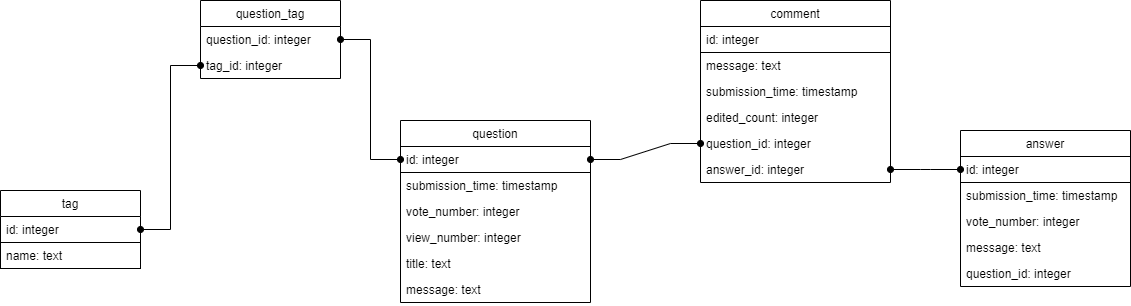

The diagram above was exported from draw.io. Its source (the exported page's mxGraphModel, read from the mxfile embedded in the PNG):
<mxGraphModel dx="1422" dy="786" grid="1" gridSize="10" guides="1" tooltips="1" connect="1" arrows="1" fold="1" page="1" pageScale="1" pageWidth="1169" pageHeight="827" math="0" shadow="0">
  <root>
    <mxCell id="0" />
    <mxCell id="1" parent="0" />
    <mxCell id="YsdaQh1VmDpz9fYOMpgl-1" value="question" style="swimlane;fontStyle=0;childLayout=stackLayout;horizontal=1;startSize=26;fillColor=none;horizontalStack=0;resizeParent=1;resizeParentMax=0;resizeLast=0;collapsible=1;marginBottom=0;" vertex="1" parent="1">
      <mxGeometry x="420" y="160" width="190" height="182" as="geometry" />
    </mxCell>
    <mxCell id="YsdaQh1VmDpz9fYOMpgl-2" value="id: integer" style="text;strokeColor=default;fillColor=none;align=left;verticalAlign=top;spacingLeft=4;spacingRight=4;overflow=hidden;rotatable=0;points=[[0,0.5],[1,0.5]];portConstraint=eastwest;" vertex="1" parent="YsdaQh1VmDpz9fYOMpgl-1">
      <mxGeometry y="26" width="190" height="26" as="geometry" />
    </mxCell>
    <mxCell id="YsdaQh1VmDpz9fYOMpgl-3" value="submission_time: timestamp" style="text;strokeColor=none;fillColor=none;align=left;verticalAlign=top;spacingLeft=4;spacingRight=4;overflow=hidden;rotatable=0;points=[[0,0.5],[1,0.5]];portConstraint=eastwest;" vertex="1" parent="YsdaQh1VmDpz9fYOMpgl-1">
      <mxGeometry y="52" width="190" height="26" as="geometry" />
    </mxCell>
    <mxCell id="YsdaQh1VmDpz9fYOMpgl-29" value="vote_number: integer" style="text;strokeColor=none;fillColor=none;align=left;verticalAlign=top;spacingLeft=4;spacingRight=4;overflow=hidden;rotatable=0;points=[[0,0.5],[1,0.5]];portConstraint=eastwest;" vertex="1" parent="YsdaQh1VmDpz9fYOMpgl-1">
      <mxGeometry y="78" width="190" height="26" as="geometry" />
    </mxCell>
    <mxCell id="YsdaQh1VmDpz9fYOMpgl-4" value="view_number: integer" style="text;strokeColor=none;fillColor=none;align=left;verticalAlign=top;spacingLeft=4;spacingRight=4;overflow=hidden;rotatable=0;points=[[0,0.5],[1,0.5]];portConstraint=eastwest;" vertex="1" parent="YsdaQh1VmDpz9fYOMpgl-1">
      <mxGeometry y="104" width="190" height="26" as="geometry" />
    </mxCell>
    <mxCell id="YsdaQh1VmDpz9fYOMpgl-30" value="title: text" style="text;strokeColor=none;fillColor=none;align=left;verticalAlign=top;spacingLeft=4;spacingRight=4;overflow=hidden;rotatable=0;points=[[0,0.5],[1,0.5]];portConstraint=eastwest;" vertex="1" parent="YsdaQh1VmDpz9fYOMpgl-1">
      <mxGeometry y="130" width="190" height="26" as="geometry" />
    </mxCell>
    <mxCell id="YsdaQh1VmDpz9fYOMpgl-31" value="message: text" style="text;strokeColor=none;fillColor=none;align=left;verticalAlign=top;spacingLeft=4;spacingRight=4;overflow=hidden;rotatable=0;points=[[0,0.5],[1,0.5]];portConstraint=eastwest;" vertex="1" parent="YsdaQh1VmDpz9fYOMpgl-1">
      <mxGeometry y="156" width="190" height="26" as="geometry" />
    </mxCell>
    <mxCell id="YsdaQh1VmDpz9fYOMpgl-5" value="answer" style="swimlane;fontStyle=0;childLayout=stackLayout;horizontal=1;startSize=26;fillColor=none;horizontalStack=0;resizeParent=1;resizeParentMax=0;resizeLast=0;collapsible=1;marginBottom=0;" vertex="1" parent="1">
      <mxGeometry x="980" y="170" width="170" height="156" as="geometry" />
    </mxCell>
    <mxCell id="YsdaQh1VmDpz9fYOMpgl-6" value="id: integer" style="text;strokeColor=default;fillColor=none;align=left;verticalAlign=top;spacingLeft=4;spacingRight=4;overflow=hidden;rotatable=0;points=[[0,0.5],[1,0.5]];portConstraint=eastwest;" vertex="1" parent="YsdaQh1VmDpz9fYOMpgl-5">
      <mxGeometry y="26" width="170" height="26" as="geometry" />
    </mxCell>
    <mxCell id="YsdaQh1VmDpz9fYOMpgl-7" value="submission_time: timestamp" style="text;strokeColor=none;fillColor=none;align=left;verticalAlign=top;spacingLeft=4;spacingRight=4;overflow=hidden;rotatable=0;points=[[0,0.5],[1,0.5]];portConstraint=eastwest;" vertex="1" parent="YsdaQh1VmDpz9fYOMpgl-5">
      <mxGeometry y="52" width="170" height="26" as="geometry" />
    </mxCell>
    <mxCell id="YsdaQh1VmDpz9fYOMpgl-8" value="vote_number: integer" style="text;strokeColor=none;fillColor=none;align=left;verticalAlign=top;spacingLeft=4;spacingRight=4;overflow=hidden;rotatable=0;points=[[0,0.5],[1,0.5]];portConstraint=eastwest;" vertex="1" parent="YsdaQh1VmDpz9fYOMpgl-5">
      <mxGeometry y="78" width="170" height="26" as="geometry" />
    </mxCell>
    <mxCell id="YsdaQh1VmDpz9fYOMpgl-22" value="message: text" style="text;strokeColor=none;fillColor=none;align=left;verticalAlign=top;spacingLeft=4;spacingRight=4;overflow=hidden;rotatable=0;points=[[0,0.5],[1,0.5]];portConstraint=eastwest;" vertex="1" parent="YsdaQh1VmDpz9fYOMpgl-5">
      <mxGeometry y="104" width="170" height="26" as="geometry" />
    </mxCell>
    <mxCell id="YsdaQh1VmDpz9fYOMpgl-23" value="question_id: integer" style="text;strokeColor=none;fillColor=none;align=left;verticalAlign=top;spacingLeft=4;spacingRight=4;overflow=hidden;rotatable=0;points=[[0,0.5],[1,0.5]];portConstraint=eastwest;" vertex="1" parent="YsdaQh1VmDpz9fYOMpgl-5">
      <mxGeometry y="130" width="170" height="26" as="geometry" />
    </mxCell>
    <mxCell id="YsdaQh1VmDpz9fYOMpgl-9" value="comment" style="swimlane;fontStyle=0;childLayout=stackLayout;horizontal=1;startSize=26;fillColor=none;horizontalStack=0;resizeParent=1;resizeParentMax=0;resizeLast=0;collapsible=1;marginBottom=0;" vertex="1" parent="1">
      <mxGeometry x="720" y="40" width="190" height="182" as="geometry" />
    </mxCell>
    <mxCell id="YsdaQh1VmDpz9fYOMpgl-10" value="id: integer" style="text;strokeColor=default;fillColor=none;align=left;verticalAlign=top;spacingLeft=4;spacingRight=4;overflow=hidden;rotatable=0;points=[[0,0.5],[1,0.5]];portConstraint=eastwest;" vertex="1" parent="YsdaQh1VmDpz9fYOMpgl-9">
      <mxGeometry y="26" width="190" height="26" as="geometry" />
    </mxCell>
    <mxCell id="YsdaQh1VmDpz9fYOMpgl-11" value="message: text" style="text;strokeColor=none;fillColor=none;align=left;verticalAlign=top;spacingLeft=4;spacingRight=4;overflow=hidden;rotatable=0;points=[[0,0.5],[1,0.5]];portConstraint=eastwest;" vertex="1" parent="YsdaQh1VmDpz9fYOMpgl-9">
      <mxGeometry y="52" width="190" height="26" as="geometry" />
    </mxCell>
    <mxCell id="YsdaQh1VmDpz9fYOMpgl-12" value="submission_time: timestamp" style="text;strokeColor=none;fillColor=none;align=left;verticalAlign=top;spacingLeft=4;spacingRight=4;overflow=hidden;rotatable=0;points=[[0,0.5],[1,0.5]];portConstraint=eastwest;" vertex="1" parent="YsdaQh1VmDpz9fYOMpgl-9">
      <mxGeometry y="78" width="190" height="26" as="geometry" />
    </mxCell>
    <mxCell id="YsdaQh1VmDpz9fYOMpgl-25" value="edited_count: integer" style="text;strokeColor=none;fillColor=none;align=left;verticalAlign=top;spacingLeft=4;spacingRight=4;overflow=hidden;rotatable=0;points=[[0,0.5],[1,0.5]];portConstraint=eastwest;" vertex="1" parent="YsdaQh1VmDpz9fYOMpgl-9">
      <mxGeometry y="104" width="190" height="26" as="geometry" />
    </mxCell>
    <mxCell id="YsdaQh1VmDpz9fYOMpgl-26" value="question_id: integer" style="text;strokeColor=none;fillColor=none;align=left;verticalAlign=top;spacingLeft=4;spacingRight=4;overflow=hidden;rotatable=0;points=[[0,0.5],[1,0.5]];portConstraint=eastwest;" vertex="1" parent="YsdaQh1VmDpz9fYOMpgl-9">
      <mxGeometry y="130" width="190" height="26" as="geometry" />
    </mxCell>
    <mxCell id="YsdaQh1VmDpz9fYOMpgl-27" value="answer_id: integer" style="text;strokeColor=none;fillColor=none;align=left;verticalAlign=top;spacingLeft=4;spacingRight=4;overflow=hidden;rotatable=0;points=[[0,0.5],[1,0.5]];portConstraint=eastwest;" vertex="1" parent="YsdaQh1VmDpz9fYOMpgl-9">
      <mxGeometry y="156" width="190" height="26" as="geometry" />
    </mxCell>
    <mxCell id="YsdaQh1VmDpz9fYOMpgl-13" value="tag" style="swimlane;fontStyle=0;childLayout=stackLayout;horizontal=1;startSize=26;fillColor=none;horizontalStack=0;resizeParent=1;resizeParentMax=0;resizeLast=0;collapsible=1;marginBottom=0;" vertex="1" parent="1">
      <mxGeometry x="20" y="230" width="140" height="78" as="geometry" />
    </mxCell>
    <mxCell id="YsdaQh1VmDpz9fYOMpgl-14" value="id: integer" style="text;strokeColor=none;fillColor=none;align=left;verticalAlign=top;spacingLeft=4;spacingRight=4;overflow=hidden;rotatable=0;points=[[0,0.5],[1,0.5]];portConstraint=eastwest;" vertex="1" parent="YsdaQh1VmDpz9fYOMpgl-13">
      <mxGeometry y="26" width="140" height="26" as="geometry" />
    </mxCell>
    <mxCell id="YsdaQh1VmDpz9fYOMpgl-15" value="name: text" style="text;strokeColor=default;fillColor=none;align=left;verticalAlign=top;spacingLeft=4;spacingRight=4;overflow=hidden;rotatable=0;points=[[0,0.5],[1,0.5]];portConstraint=eastwest;" vertex="1" parent="YsdaQh1VmDpz9fYOMpgl-13">
      <mxGeometry y="52" width="140" height="26" as="geometry" />
    </mxCell>
    <mxCell id="YsdaQh1VmDpz9fYOMpgl-17" value="question_tag" style="swimlane;fontStyle=0;childLayout=stackLayout;horizontal=1;startSize=26;fillColor=none;horizontalStack=0;resizeParent=1;resizeParentMax=0;resizeLast=0;collapsible=1;marginBottom=0;" vertex="1" parent="1">
      <mxGeometry x="220" y="40" width="140" height="78" as="geometry" />
    </mxCell>
    <mxCell id="YsdaQh1VmDpz9fYOMpgl-18" value="question_id: integer" style="text;strokeColor=none;fillColor=none;align=left;verticalAlign=top;spacingLeft=4;spacingRight=4;overflow=hidden;rotatable=0;points=[[0,0.5],[1,0.5]];portConstraint=eastwest;" vertex="1" parent="YsdaQh1VmDpz9fYOMpgl-17">
      <mxGeometry y="26" width="140" height="26" as="geometry" />
    </mxCell>
    <mxCell id="YsdaQh1VmDpz9fYOMpgl-19" value="tag_id: integer" style="text;strokeColor=none;fillColor=none;align=left;verticalAlign=top;spacingLeft=4;spacingRight=4;overflow=hidden;rotatable=0;points=[[0,0.5],[1,0.5]];portConstraint=eastwest;" vertex="1" parent="YsdaQh1VmDpz9fYOMpgl-17">
      <mxGeometry y="52" width="140" height="26" as="geometry" />
    </mxCell>
    <mxCell id="YsdaQh1VmDpz9fYOMpgl-37" value="" style="edgeStyle=entityRelationEdgeStyle;rounded=0;orthogonalLoop=1;jettySize=auto;html=1;startArrow=oval;startFill=1;endArrow=oval;endFill=1;entryX=1;entryY=0.5;entryDx=0;entryDy=0;" edge="1" parent="1" source="YsdaQh1VmDpz9fYOMpgl-2" target="YsdaQh1VmDpz9fYOMpgl-18">
      <mxGeometry relative="1" as="geometry" />
    </mxCell>
    <mxCell id="YsdaQh1VmDpz9fYOMpgl-41" style="edgeStyle=entityRelationEdgeStyle;rounded=0;orthogonalLoop=1;jettySize=auto;html=1;startArrow=oval;startFill=1;endArrow=oval;endFill=1;" edge="1" parent="1" source="YsdaQh1VmDpz9fYOMpgl-19" target="YsdaQh1VmDpz9fYOMpgl-14">
      <mxGeometry relative="1" as="geometry" />
    </mxCell>
    <mxCell id="YsdaQh1VmDpz9fYOMpgl-42" style="edgeStyle=entityRelationEdgeStyle;rounded=0;orthogonalLoop=1;jettySize=auto;html=1;entryX=0;entryY=0.5;entryDx=0;entryDy=0;startArrow=oval;startFill=1;endArrow=oval;endFill=1;" edge="1" parent="1" source="YsdaQh1VmDpz9fYOMpgl-2" target="YsdaQh1VmDpz9fYOMpgl-26">
      <mxGeometry relative="1" as="geometry" />
    </mxCell>
    <mxCell id="YsdaQh1VmDpz9fYOMpgl-43" style="edgeStyle=entityRelationEdgeStyle;rounded=0;orthogonalLoop=1;jettySize=auto;html=1;startArrow=oval;startFill=1;endArrow=oval;endFill=1;" edge="1" parent="1" source="YsdaQh1VmDpz9fYOMpgl-6" target="YsdaQh1VmDpz9fYOMpgl-27">
      <mxGeometry relative="1" as="geometry" />
    </mxCell>
  </root>
</mxGraphModel>